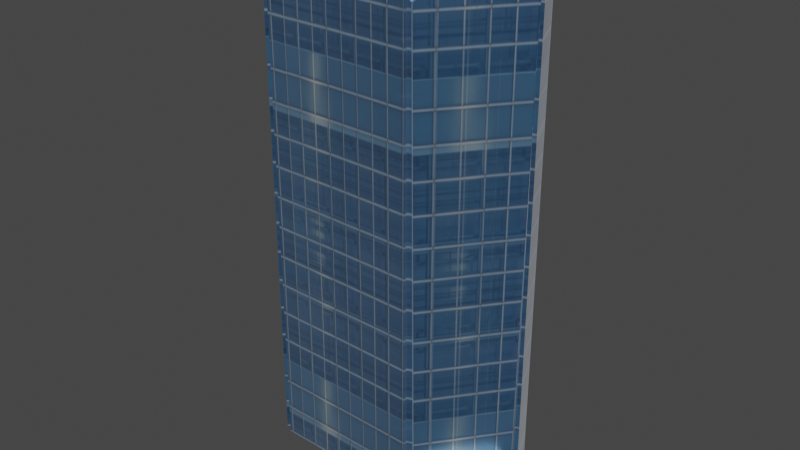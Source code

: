 # Source: 125_Old_Broad_St_Dimensioned_.blend  (saved by Blender 3.1.7; exported with 4.5.12 LTS)
import bpy
from mathutils import Matrix  # noqa: F401  (used for matrix-valued properties, if any)

bpy.ops.wm.read_factory_settings(use_empty=True)
scene = bpy.context.scene
scene.name = 'Scene'

# ---- collections
col_collection = bpy.data.collections.new('Collection'); scene.collection.children.link(col_collection)

# ---- images (referenced by path relative to the original .blend; pixels are not part of the script)
import os
ASSET_DIR = os.environ.get("B2B_ASSET_DIR", "")  # directory of the original .blend (textures are referenced by path, not embedded)
HERE = os.path.dirname(os.path.abspath(__file__))  # packed textures are extracted next to this script under _unpacked/

def load_image(name, relpath, width, height, colorspace="sRGB"):
    """Load a texture the original file referenced (path relative to the .blend, or extracted next to this script)."""
    p = next((c for c in (os.path.join(HERE, relpath), os.path.join(ASSET_DIR, relpath)) if relpath and os.path.exists(c)), "")
    if p:
        img = bpy.data.images.load(p, check_existing=True)
        img.name = name
    else:  # same state as the original file: an image datablock whose file is absent (Cycles renders it pink)
        img = bpy.data.images.new(name, width, height)
        img.source = "FILE"
        img.filepath = "//" + (relpath or name)
    img.colorspace_settings.name = colorspace
    return img
img_oldbroadtex = load_image('OldBroadTex', '_unpacked/OldBroadTex.c7929381.png', 1024, 1024, 'sRGB')

# ---- materials (node trees are filled in below, after node groups)
mat_material = bpy.data.materials.new('Material')
mat_material.use_transparent_shadow = False

# ---- material node trees
mat_material.use_nodes = True; mat_material.node_tree.nodes.clear()
_N = mat_material.node_tree.nodes; _L = mat_material.node_tree.links
n0 = _N.new('ShaderNodeBsdfPrincipled'); n0.name = 'Principled BSDF'; n0.location = (10, 300)
n0.distribution = 'GGX'
n0.subsurface_method = 'RANDOM_WALK_SKIN'
n0.inputs[1].default_value = 0.7
n0.inputs[3].default_value = 1.45
n0.inputs[15].default_value = 0.5
n0.inputs[19].default_value = 0.075
n0.inputs[24].default_value = 0.2
n0.inputs[27].default_value = (0.0, 0.0, 0.0, 1.0)
n0.inputs[28].default_value = 1.0
n1 = _N.new('ShaderNodeOutputMaterial'); n1.name = 'Material Output'; n1.location = (300, 300)
n2 = _N.new('ShaderNodeTexImage'); n2.name = 'Image Texture'; n2.location = (-280, 280)
n2.image = img_oldbroadtex
_L.new(n0.outputs[0], n1.inputs[0])
_L.new(n2.outputs[0], n0.inputs[0])
n1.is_active_output = True

# ---- world
world_world = bpy.data.worlds.new('World'); scene.world = world_world
world_world.use_nodes = True; world_world.node_tree.nodes.clear()
_N = world_world.node_tree.nodes; _L = world_world.node_tree.links
n0 = _N.new('ShaderNodeOutputWorld'); n0.name = 'World Output'; n0.location = (300, 300)
n1 = _N.new('ShaderNodeBackground'); n1.name = 'Background'; n1.location = (10, 300)
n1.inputs[0].default_value = (0.05088, 0.05088, 0.05088, 1.0)
_L.new(n1.outputs[0], n0.inputs[0])
n0.is_active_output = True
world_world.color = (0.05088, 0.05088, 0.05088)
world_world.use_sun_shadow = False
world_world.sun_shadow_jitter_overblur = 0.0

# ---- meshes
me_circle_002 = bpy.data.meshes.new('Circle.002')
me_circle_002.from_pydata([(-0.2587, -0.9286, 0.004637), (0.1622, -1.056, 0.004637), (-0.1836, -0.7815, 2.575), (0.1653, -0.8869, 2.575), (-0.4292, -0.1236, 2.575), (-0.3331, 0.04973, 2.575), (-0.2384, 0.03774, 2.575), (0.2269, -0.5221, 2.575), (0.228, -0.8246, 2.575), (-0.2964, -0.9043, 2.575), (0.2092, -1.057, 2.575), (-0.5936, -0.1083, 2.575), (-0.4158, 0.2125, 2.575), (-0.1647, 0.1806, 2.575), (0.3762, -0.47, 2.575), (0.3777, -0.8894, 2.575), (-0.2587, -0.9286, 0.1954), (0.1622, -1.056, 0.1954), (-0.1699, -0.7669, 2.575), (0.1603, -0.8667, 2.575), (-0.4095, -0.1251, 2.575), (-0.3233, 0.03043, 2.575), (-0.2477, 0.02085, 2.575), (0.209, -0.5286, 2.575), (0.2101, -0.8171, 2.575), (0.2092, -1.057, 2.5), (0.1653, -0.8869, 2.5), (-0.1836, -0.7815, 2.5), (-0.2964, -0.9043, 2.5), (-0.4292, -0.1236, 2.5), (-0.5936, -0.1083, 2.5), (-0.3331, 0.04973, 2.5), (-0.4158, 0.2125, 2.5), (-0.2384, 0.03774, 2.5), (-0.1647, 0.1806, 2.5), (0.2269, -0.5221, 2.5), (0.3762, -0.47, 2.5), (0.228, -0.8246, 2.5), (0.3777, -0.8894, 2.5), (-0.1699, -0.7669, 2.562), (0.1603, -0.8667, 2.562), (-0.4095, -0.1251, 2.562), (-0.3233, 0.03043, 2.562), (-0.2477, 0.02085, 2.562), (0.209, -0.5286, 2.562), (0.2101, -0.8171, 2.562), (-0.04825, -0.9922, 2.575), (-0.04825, -0.9922, 0.1954), (-0.2593, -0.9284, 0.2248), (0.1628, -1.056, 0.2248), (-0.04825, -0.9922, 0.2248), (-0.07696, -1.087, 0.2153), (0.073, -1.133, 0.2153), (-0.2274, -1.042, 0.222), (-0.2269, -1.042, 0.2153), (0.07343, -1.133, 0.222), (-0.07696, -1.087, 0.222), (-0.2551, -0.9166, 0.004637), (0.1658, -1.044, 0.004637), (-0.04464, -0.9802, 0.1954), (0.1658, -1.044, 0.1954), (-0.2551, -0.9166, 0.1954), (-0.1729, 0.1932, 0.0), (-0.1425, 0.1766, 0.0), (-0.4309, 0.2085, 0.0), (-0.4034, 0.2224, 0.0), (-0.6011, -0.1278, 0.0), (-0.5986, -0.09405, 0.0), (0.3907, -0.8733, 0.0), (0.3776, -0.905, 0.0), (0.3773, -0.4488, 0.0), (0.3893, -0.4817, 0.0), (-0.5986, -0.09405, 2.575), (-0.6011, -0.1278, 2.575), (-0.5936, -0.1083, 2.575), (-0.4034, 0.2224, 2.575), (-0.4309, 0.2085, 2.575), (-0.4158, 0.2125, 2.575), (-0.1425, 0.1766, 2.575), (-0.1729, 0.1932, 2.575), (-0.1647, 0.1807, 2.575), (0.3893, -0.4817, 2.575), (0.3773, -0.4488, 2.575), (0.3762, -0.47, 2.575), (0.3776, -0.905, 2.575), (0.3907, -0.8733, 2.575), (0.3777, -0.8894, 2.575), (-0.2899, -0.9192, 0.001689), (-0.3142, -0.8964, 0.0), (-0.2899, -0.9192, 0.0), (0.2244, -1.057, 0.0), (0.1933, -1.065, 0.001689), (0.1933, -1.065, 0.0), (-0.3142, -0.8964, 2.575), (-0.3073, -0.9139, 2.556), (-0.2899, -0.9192, 2.575), (-0.2965, -0.9043, 2.575), (0.2112, -1.071, 2.556), (0.2244, -1.057, 2.575), (0.2092, -1.057, 2.575), (0.1933, -1.065, 2.575), (0.3927, -0.436, 0.0), (-0.1272, 0.1894, 0.0), (-0.1272, 0.1894, 2.575), (0.3927, -0.436, 2.575), (0.4107, -0.8732, 0.0), (0.4093, -0.4816, 0.0), (0.4093, -0.4816, 2.575), (0.4107, -0.8732, 2.575), (-0.4484, 0.2182, 0.0), (-0.6161, -0.08435, 0.0), (-0.6161, -0.08435, 2.575), (-0.4484, 0.2182, 2.575), (-0.6198, -0.1348, 0.0), (-0.3329, -0.9034, 0.0), (-0.3329, -0.9034, 2.575), (-0.6198, -0.1348, 2.575), (0.2385, -1.072, 3.348e-11), (0.3917, -0.9192, 3.348e-11), (0.3917, -0.9192, 2.575), (0.2385, -1.072, 2.575), (-0.2651, -0.9476, 0.2248), (-0.05404, -1.011, 0.2248), (-0.05404, -1.011, 2.575), (-0.2956, -0.9383, 2.575), (-0.3131, -0.9331, 2.556), (-0.2645, -0.9477, 0.004637), (-0.2645, -0.9477, 0.1954), (-0.2651, -0.9476, 0.2248), (-0.3131, -0.9331, 2.556), (-0.2956, -0.9383, 0.001689), (0.1565, -1.075, 0.1954), (0.1565, -1.075, 0.004637), (0.1876, -1.084, 0.001689), (0.2054, -1.09, 2.556), (0.157, -1.075, 0.2248), (-0.05404, -1.011, 0.2248), (0.157, -1.075, 0.2248), (0.2054, -1.09, 2.556), (0.1876, -1.084, 2.575), (-0.05404, -1.011, 2.575), (-0.1704, 0.2131, 6.228e-11), (-0.4009, 0.2423, 6.228e-11), (-0.4009, 0.2423, 2.575), (-0.1704, 0.2131, 2.575)], [], [(19, 24, 45, 40), (9, 11, 74, 73, 93, 96), (16, 0, 57, 61), (89, 88, 66, 67, 64, 65, 62, 63, 70, 71, 68, 69, 90, 92), (15, 14, 36, 38), (7, 8, 37, 35), (14, 13, 34, 36), (6, 7, 35, 33), (13, 12, 32, 34), (5, 6, 33, 31), (12, 11, 30, 32), (11, 12, 77, 76, 72, 74), (12, 13, 80, 79, 75, 77), (13, 14, 83, 82, 78, 80), (14, 15, 86, 85, 81, 83), (15, 10, 99, 98, 84, 86), (1, 0, 87, 89, 92, 91), (2, 3, 19, 18), (4, 2, 18, 20), (5, 4, 20, 21), (6, 5, 21, 22), (7, 6, 22, 23), (8, 7, 23, 24), (3, 8, 24, 19), (26, 27, 28, 25), (27, 29, 30, 28), (29, 31, 32, 30), (31, 33, 34, 32), (33, 35, 36, 34), (35, 37, 38, 36), (37, 26, 25, 38), (8, 3, 26, 37), (10, 15, 38, 25), (3, 2, 27, 26), (9, 10, 25, 28), (2, 4, 29, 27), (11, 9, 28, 30), (4, 5, 31, 29), (39, 40, 45, 44, 43, 42, 41), (23, 22, 43, 44), (21, 20, 41, 42), (18, 19, 40, 39), (24, 23, 44, 45), (22, 21, 42, 43), (20, 18, 39, 41), (10, 9, 96, 95, 46, 100, 99), (50, 48, 53, 56), (16, 47, 51, 54), (54, 51, 56, 53), (51, 52, 55, 56), (47, 17, 52, 51), (48, 16, 54, 53), (49, 50, 56, 55), (17, 49, 55, 52), (57, 58, 60, 59, 61), (0, 1, 58, 57), (47, 16, 61, 59), (1, 17, 60, 58), (17, 47, 59, 60), (72, 73, 74), (75, 76, 77), (78, 79, 80), (81, 82, 83), (84, 85, 86), (87, 88, 89), (90, 91, 92), (93, 94, 95, 96), (97, 98, 99, 100), (87, 94, 93, 88), (72, 67, 66, 73), (68, 85, 84, 69), (97, 91, 90, 98), (62, 79, 78, 63), (81, 71, 70, 82), (75, 65, 64, 76), (101, 102, 103, 104), (63, 102, 101, 70), (78, 103, 102, 63), (82, 104, 103, 78), (70, 101, 104, 82), (105, 106, 107, 108), (71, 106, 105, 68), (81, 107, 106, 71), (85, 108, 107, 81), (68, 105, 108, 85), (109, 110, 111, 112), (67, 110, 109, 64), (72, 111, 110, 67), (76, 112, 111, 72), (64, 109, 112, 76), (113, 114, 115, 116), (88, 114, 113, 66), (93, 115, 114, 88), (73, 116, 115, 93), (66, 113, 116, 73), (117, 118, 119, 120), (69, 118, 117, 90), (84, 119, 118, 69), (98, 120, 119, 84), (90, 117, 120, 98), (121, 122, 123, 124, 125), (50, 122, 121, 48), (46, 123, 122, 50), (95, 124, 123, 46), (94, 125, 124, 95), (48, 121, 125, 94), (126, 127, 128, 129, 130), (16, 127, 126, 0), (48, 128, 127, 16), (94, 129, 128, 48), (87, 130, 129, 94), (0, 126, 130, 87), (131, 132, 133, 134, 135), (1, 132, 131, 17), (91, 133, 132, 1), (97, 134, 133, 91), (49, 135, 134, 97), (17, 131, 135, 49), (136, 137, 138, 139, 140), (49, 137, 136, 50), (97, 138, 137, 49), (100, 139, 138, 97), (46, 140, 139, 100), (50, 136, 140, 46), (141, 142, 143, 144), (65, 142, 141, 62), (75, 143, 142, 65), (79, 144, 143, 75), (62, 141, 144, 79)])
_uv = me_circle_002.uv_layers.new(name='UVMap')
_uv.uv.foreach_set('vector', [0.6048, 0.642, 0.6048, 0.6601, 0.6016, 0.6601, 0.6016, 0.642, 0.8192, 0.6645, 0.8192, 0.8753, 0.8192, 0.8753, 0.8155, 0.8715, 0.8155, 0.6678, 0.8192, 0.6645, 0.6409, 0.8328, 0.6409, 0.8818, 0.6377, 0.8818, 0.6377, 0.8328, 0.444, 0.2483, 0.4429, 0.2397, 0.5125, 0.04069, 0.5185, 0.03444, 0.6014, 0.002195, 0.6091, 0.003957, 0.6499, 0.0476, 0.6531, 0.05588, 0.6531, 0.2649, 0.6501, 0.2734, 0.586, 0.351, 0.5782, 0.3551, 0.5229, 0.3601, 0.5155, 0.3565, 0.8711, 0.6055, 0.8711, 0.7133, 0.8516, 0.7133, 0.8516, 0.6055, 0.8516, 0.7919, 0.8516, 0.7142, 0.8709, 0.7142, 0.8709, 0.7919, 0.8507, 0.6055, 0.8507, 0.8229, 0.8312, 0.8229, 0.8312, 0.6055, 0.792, 0.8503, 0.792, 0.6632, 0.8113, 0.6632, 0.8113, 0.8503, 0.5549, 0.6009, 0.62, 0.6009, 0.62, 0.6204, 0.5549, 0.6204, 0.4926, 0.8573, 0.4926, 0.8328, 0.5119, 0.8328, 0.5119, 0.8573, 0.7716, 0.8662, 0.7716, 0.7719, 0.7911, 0.7719, 0.7911, 0.8662, 0.7059, 0.7794, 0.7059, 0.8737, 0.7059, 0.8737, 0.703, 0.8709, 0.703, 0.782, 0.7059, 0.7794, 0.8767, 0.813, 0.8767, 0.748, 0.8767, 0.748, 0.8796, 0.7505, 0.8796, 0.8102, 0.8767, 0.813, 0.872, 0.8212, 0.872, 0.6062, 0.872, 0.6062, 0.8758, 0.6102, 0.8758, 0.8168, 0.872, 0.8212, 0.7652, 0.7737, 0.7652, 0.8815, 0.7651, 0.8815, 0.7618, 0.8774, 0.7618, 0.7767, 0.7651, 0.7737, 0.8834, 0.7476, 0.8834, 0.8087, 0.8834, 0.8087, 0.8806, 0.806, 0.8806, 0.7505, 0.8834, 0.7476, 0.8123, 0.7607, 0.8122, 0.6818, 0.8133, 0.67, 0.8139, 0.6669, 0.8139, 0.7662, 0.8133, 0.7665, 0.7707, 0.7719, 0.7707, 0.8656, 0.7661, 0.8629, 0.7661, 0.7742, 0.8248, 0.6632, 0.8248, 0.8437, 0.8202, 0.8414, 0.8202, 0.6653, 0.7076, 0.8281, 0.7076, 0.7772, 0.7122, 0.7793, 0.7122, 0.825, 0.8516, 0.8174, 0.8516, 0.7928, 0.8562, 0.796, 0.8562, 0.8155, 0.8303, 0.6632, 0.8303, 0.8503, 0.8257, 0.8485, 0.8257, 0.6649, 0.7609, 0.7719, 0.7609, 0.8497, 0.7563, 0.848, 0.7563, 0.7739, 0.6465, 0.8328, 0.6465, 0.8556, 0.6419, 0.8536, 0.6419, 0.8356, 0.7518, 0.6867, 0.7518, 0.7803, 0.7132, 0.799, 0.7132, 0.6632, 0.5931, 0.3808, 0.5931, 0.5613, 0.5549, 0.5798, 0.5549, 0.3614, 0.6632, 0.8544, 0.6632, 0.8035, 0.7021, 0.7772, 0.7021, 0.8714, 0.7132, 0.8386, 0.7132, 0.8141, 0.752, 0.7999, 0.752, 0.8649, 0.594, 0.5628, 0.594, 0.3756, 0.6321, 0.3614, 0.6321, 0.5789, 0.7527, 0.7578, 0.7527, 0.68, 0.7911, 0.6632, 0.7911, 0.771, 0.8312, 0.8694, 0.8312, 0.8467, 0.8701, 0.8238, 0.8701, 0.8849, 0.578, 0.642, 0.6007, 0.642, 0.6007, 0.6613, 0.578, 0.6613, 0.8906, 0.8238, 0.8906, 0.8849, 0.8711, 0.8849, 0.8711, 0.8238, 0.6486, 0.6, 0.5549, 0.6, 0.5549, 0.5807, 0.6486, 0.5807, 0.5771, 0.6615, 0.4413, 0.6615, 0.4413, 0.642, 0.5771, 0.642, 0.4413, 0.6218, 0.6218, 0.6218, 0.6218, 0.6411, 0.4413, 0.6411, 0.633, 0.5798, 0.633, 0.3614, 0.6525, 0.3614, 0.6525, 0.5798, 0.1108, 0.8838, 0.1108, 0.8328, 0.1301, 0.8328, 0.1301, 0.8838, 0.554, 0.5672, 0.4835, 0.6209, 0.467, 0.6134, 0.4413, 0.5439, 0.5019, 0.3705, 0.5193, 0.3614, 0.554, 0.3911, 0.131, 0.8328, 0.3147, 0.8328, 0.3147, 0.836, 0.131, 0.836, 0.2373, 0.837, 0.283, 0.837, 0.283, 0.8402, 0.2373, 0.8402, 0.6014, 0.836, 0.5128, 0.836, 0.5128, 0.8328, 0.6014, 0.8328, 0.2052, 0.8402, 0.131, 0.8402, 0.131, 0.837, 0.2052, 0.837, 0.6495, 0.6003, 0.6495, 0.5807, 0.6527, 0.5807, 0.6527, 0.6003, 0.4917, 0.836, 0.3156, 0.836, 0.3156, 0.8328, 0.4917, 0.8328, 0.8767, 0.7433, 0.8767, 0.6075, 0.8767, 0.6075, 0.8799, 0.6102, 0.8799, 0.6751, 0.8799, 0.74, 0.8767, 0.7433, 0.08434, 0.8895, 0.08434, 0.8328, 0.1099, 0.8491, 0.1099, 0.8895, 0.0004589, 0.8328, 0.05697, 0.8328, 0.05697, 0.8589, 0.01671, 0.8589, 0.7554, 0.7721, 0.7554, 0.8123, 0.7537, 0.8123, 0.7537, 0.7719, 0.8122, 0.8111, 0.8122, 0.7708, 0.8139, 0.7707, 0.8139, 0.8111, 0.6271, 0.6623, 0.6271, 0.6058, 0.6531, 0.622, 0.6531, 0.6623, 0.6327, 0.8328, 0.6327, 0.8404, 0.6024, 0.8356, 0.6024, 0.8339, 0.08343, 0.8328, 0.08343, 0.8895, 0.05789, 0.8895, 0.05789, 0.8491, 0.2364, 0.837, 0.2364, 0.8445, 0.2061, 0.8435, 0.2061, 0.8418, 0.7122, 0.6632, 0.7122, 0.7763, 0.6632, 0.7763, 0.6632, 0.7197, 0.6632, 0.6632, 0.884, 0.6055, 0.884, 0.7185, 0.8808, 0.7185, 0.8808, 0.6055, 0.623, 0.6623, 0.623, 0.6058, 0.6262, 0.6058, 0.6262, 0.6623, 0.6336, 0.8818, 0.6336, 0.8328, 0.6368, 0.8328, 0.6368, 0.8818, 0.7109, 0.829, 0.7109, 0.8856, 0.7076, 0.8856, 0.7076, 0.829, 0.224, 0.000459, 0.2161, 0.000459, 0.2201, 0.000459, 0.6623, 0.7635, 0.6623, 0.7569, 0.6623, 0.7597, 0.2266, 0.0004589, 0.2218, 0.0004589, 0.2222, 0.0004589, 0.6588, 0.000459, 0.654, 0.000459, 0.6558, 0.000459, 0.77, 0.000459, 0.7652, 0.000459, 0.7671, 0.000459, -0.00244, 0.6619, 0.005245, 0.6623, 0.0004589, 0.6623, 0.8139, 0.7714, 0.8133, 0.7665, 0.8139, 0.7662, 0.005245, 0.0004589, 0.000459, 0.005244, 0.000459, 0.0004589, 0.001731, 0.0004589, 0.8303, 0.005245, 0.8255, 0.0004589, 0.8282, 0.0004589, 0.8303, 0.0004589, 0.0004589, 0.6619, 0.000459, 0.005244, 0.005245, 0.0004589, 0.005245, 0.6623, 0.2209, 0.000459, 0.2209, 0.6623, 0.2161, 0.6623, 0.2161, 0.000459, 0.7595, 0.6623, 0.7595, 0.0004589, 0.77, 0.000459, 0.77, 0.6623, 0.8303, 0.005245, 0.8303, 0.6619, 0.8255, 0.6623, 0.8255, 0.0004589, 0.2218, 0.6623, 0.2218, 0.0004589, 0.2266, 0.0004589, 0.2266, 0.6623, 0.6588, 0.000459, 0.6588, 0.6623, 0.654, 0.6623, 0.654, 0.000459, 0.6623, 0.7617, 0.0004589, 0.7617, 0.0004589, 0.7569, 0.6623, 0.7569, 0.4356, 0.6623, 0.2266, 0.6623, 0.2266, 0.0004589, 0.4356, 0.0004589, 0.2266, 0.6623, 0.2266, 0.6623, 0.4356, 0.6623, 0.4356, 0.6623, 0.2266, 0.0004589, 0.2266, 0.0004589, 0.2266, 0.6623, 0.2266, 0.6623, 0.4356, 0.0004589, 0.4356, 0.0004589, 0.2266, 0.0004589, 0.2266, 0.0004589, 0.4356, 0.6623, 0.4356, 0.6623, 0.4356, 0.0004589, 0.4356, 0.0004589, 0.7595, 0.6623, 0.6588, 0.6623, 0.6588, 0.000459, 0.7595, 0.0004589, 0.6588, 0.6623, 0.6588, 0.6623, 0.7595, 0.6623, 0.7595, 0.6623, 0.6588, 0.000459, 0.6588, 0.000459, 0.6588, 0.6623, 0.6588, 0.6623, 0.7595, 0.0004589, 0.7595, 0.0004589, 0.6588, 0.000459, 0.6588, 0.000459, 0.7595, 0.6623, 0.7595, 0.6623, 0.7595, 0.0004589, 0.7595, 0.0004589, 0.0004589, 0.7569, 0.0004589, 0.668, 0.6623, 0.668, 0.6623, 0.7569, 0.0004589, 0.668, 0.0004589, 0.668, 0.0004589, 0.7569, 0.0004589, 0.7569, 0.6623, 0.668, 0.6623, 0.668, 0.0004589, 0.668, 0.0004589, 0.668, 0.6623, 0.7569, 0.6623, 0.7569, 0.6623, 0.668, 0.6623, 0.668, 0.0004589, 0.7569, 0.0004589, 0.7569, 0.6623, 0.7569, 0.6623, 0.7569, 0.2161, 0.6623, 0.005245, 0.6623, 0.005245, 0.0004589, 0.2161, 0.000459, 0.005245, 0.6623, 0.005245, 0.6623, 0.2161, 0.6623, 0.2161, 0.6623, 0.005245, 0.0004589, 0.005245, 0.0004589, 0.005245, 0.6623, 0.005245, 0.6623, 0.2161, 0.000459, 0.2161, 0.000459, 0.005245, 0.0004589, 0.005245, 0.0004589, 0.2161, 0.6623, 0.2161, 0.6623, 0.2161, 0.000459, 0.2161, 0.000459, 0.8255, 0.6623, 0.77, 0.6623, 0.77, 0.000459, 0.8255, 0.0004589, 0.77, 0.6623, 0.77, 0.6623, 0.8255, 0.6623, 0.8255, 0.6623, 0.77, 0.000459, 0.77, 0.000459, 0.77, 0.6623, 0.77, 0.6623, 0.8255, 0.0004589, 0.8255, 0.0004589, 0.77, 0.000459, 0.77, 0.000459, 0.8255, 0.6623, 0.8255, 0.6623, 0.8255, 0.0004589, 0.8255, 0.0004589, 0.9148, 0.0004589, 0.9714, 0.0004589, 0.9714, 0.6045, 0.9066, 0.6045, 0.9019, 0.5997, 0.9714, 0.0004589, 0.9714, 0.0004589, 0.9148, 0.0004589, 0.9148, 0.0004589, 0.9714, 0.6045, 0.9714, 0.6045, 0.9714, 0.0004589, 0.9714, 0.0004589, 0.9066, 0.6045, 0.9066, 0.6045, 0.9714, 0.6045, 0.9714, 0.6045, 0.9019, 0.5997, 0.9019, 0.5997, 0.9066, 0.6045, 0.9066, 0.6045, 0.9148, 0.0004589, 0.9148, 0.0004589, 0.9019, 0.5997, 0.9019, 0.5997, 0.9723, 0.6611, 0.9723, 0.6121, 0.9725, 0.6046, 0.9854, 0.005244, 0.9807, 0.6619, 0.9723, 0.6121, 0.9723, 0.6121, 0.9723, 0.6611, 0.9723, 0.6611, 0.9725, 0.6046, 0.9725, 0.6046, 0.9723, 0.6121, 0.9723, 0.6121, 0.9854, 0.005244, 0.9854, 0.005244, 0.9725, 0.6046, 0.9725, 0.6046, 0.9807, 0.6619, 0.9807, 0.6619, 0.9854, 0.005244, 0.9854, 0.005244, 0.9723, 0.6611, 0.9723, 0.6611, 0.9807, 0.6619, 0.9807, 0.6619, 0.9864, 0.05067, 0.9864, 0.001651, 0.9948, 0.000893, 0.9995, 0.6575, 0.9866, 0.05823, 0.9864, 0.001651, 0.9864, 0.001651, 0.9864, 0.05067, 0.9864, 0.05067, 0.9948, 0.000893, 0.9948, 0.000893, 0.9864, 0.001651, 0.9864, 0.001651, 0.9995, 0.6575, 0.9995, 0.6575, 0.9948, 0.000893, 0.9948, 0.000893, 0.9866, 0.05823, 0.9866, 0.05823, 0.9995, 0.6575, 0.9995, 0.6575, 0.9864, 0.05067, 0.9864, 0.05067, 0.9866, 0.05823, 0.9866, 0.05823, 0.9009, 0.6045, 0.8442, 0.6045, 0.8312, 0.005245, 0.836, 0.0004589, 0.9009, 0.000459, 0.8442, 0.6045, 0.8442, 0.6045, 0.9009, 0.6045, 0.9009, 0.6045, 0.8312, 0.005245, 0.8312, 0.005245, 0.8442, 0.6045, 0.8442, 0.6045, 0.836, 0.0004589, 0.836, 0.0004589, 0.8312, 0.005245, 0.8312, 0.005245, 0.9009, 0.000459, 0.9009, 0.000459, 0.836, 0.0004589, 0.836, 0.0004589, 0.9009, 0.6045, 0.9009, 0.6045, 0.9009, 0.000459, 0.9009, 0.000459, 0.6623, 0.7674, 0.6623, 0.8271, 0.0004589, 0.8271, 0.0004589, 0.7674, 0.6623, 0.8271, 0.6623, 0.8271, 0.6623, 0.7674, 0.6623, 0.7674, 0.0004589, 0.8271, 0.0004589, 0.8271, 0.6623, 0.8271, 0.6623, 0.8271, 0.0004589, 0.7674, 0.0004589, 0.7674, 0.0004589, 0.8271, 0.0004589, 0.8271, 0.6623, 0.7674, 0.6623, 0.7674, 0.0004589, 0.7674, 0.0004589, 0.7674])
me_circle_002.materials.append(mat_material)
me_circle_002.use_remesh_fix_poles = True
me_circle_002.use_remesh_preserve_attributes = False
me_circle_002.update()

# ---- objects
ob_circle = bpy.data.objects.new('Circle', me_circle_002)

# ---- transforms, parenting, visibility, modifiers, constraints
ob_circle.location = (0.0, 0.0, 0.0)
ob_circle.rotation_euler = (0.0, -0.0, 1.194)
ob_circle.scale = (40.0, 40.0, 40.0)

# ---- collection membership
col_collection.objects.link(ob_circle)

# ---- scene / render settings (as saved in the file)
scene.frame_start = 1; scene.frame_end = 250; scene.frame_set(1)
scene.render.engine = 'BLENDER_EEVEE_NEXT'
scene.cycles.sampling_pattern = 'TABULATED_SOBOL'
scene.cycles.use_light_tree = False
scene.view_settings.view_transform = 'Filmic'
bpy.context.view_layer.update()

# ---- added for rendering (the .blend has no active camera and no usable light): camera, sun
cam_auto = bpy.data.cameras.new('AutoCamera')
cam_auto.lens = 50.0
cam_auto.sensor_width = 36.0
cam_auto.clip_end = 2204.79
ob_auto_camera = bpy.data.objects.new('AutoCamera', cam_auto)
scene.collection.objects.link(ob_auto_camera)
ob_auto_camera.location = (140.651, -161.193, 152.012)
ob_auto_camera.rotation_euler = (1.09748, -7.21219e-08, 0.694738)
scene.camera = ob_auto_camera
light_auto_sun = bpy.data.lights.new('AutoSun', 'SUN')
light_auto_sun.energy = 3.0
light_auto_sun.angle = 0.0523599
ob_auto_sun = bpy.data.objects.new('AutoSun', light_auto_sun)
scene.collection.objects.link(ob_auto_sun)
ob_auto_sun.rotation_euler = (0.872665, 0.174533, 0.523599)
bpy.context.view_layer.update()
